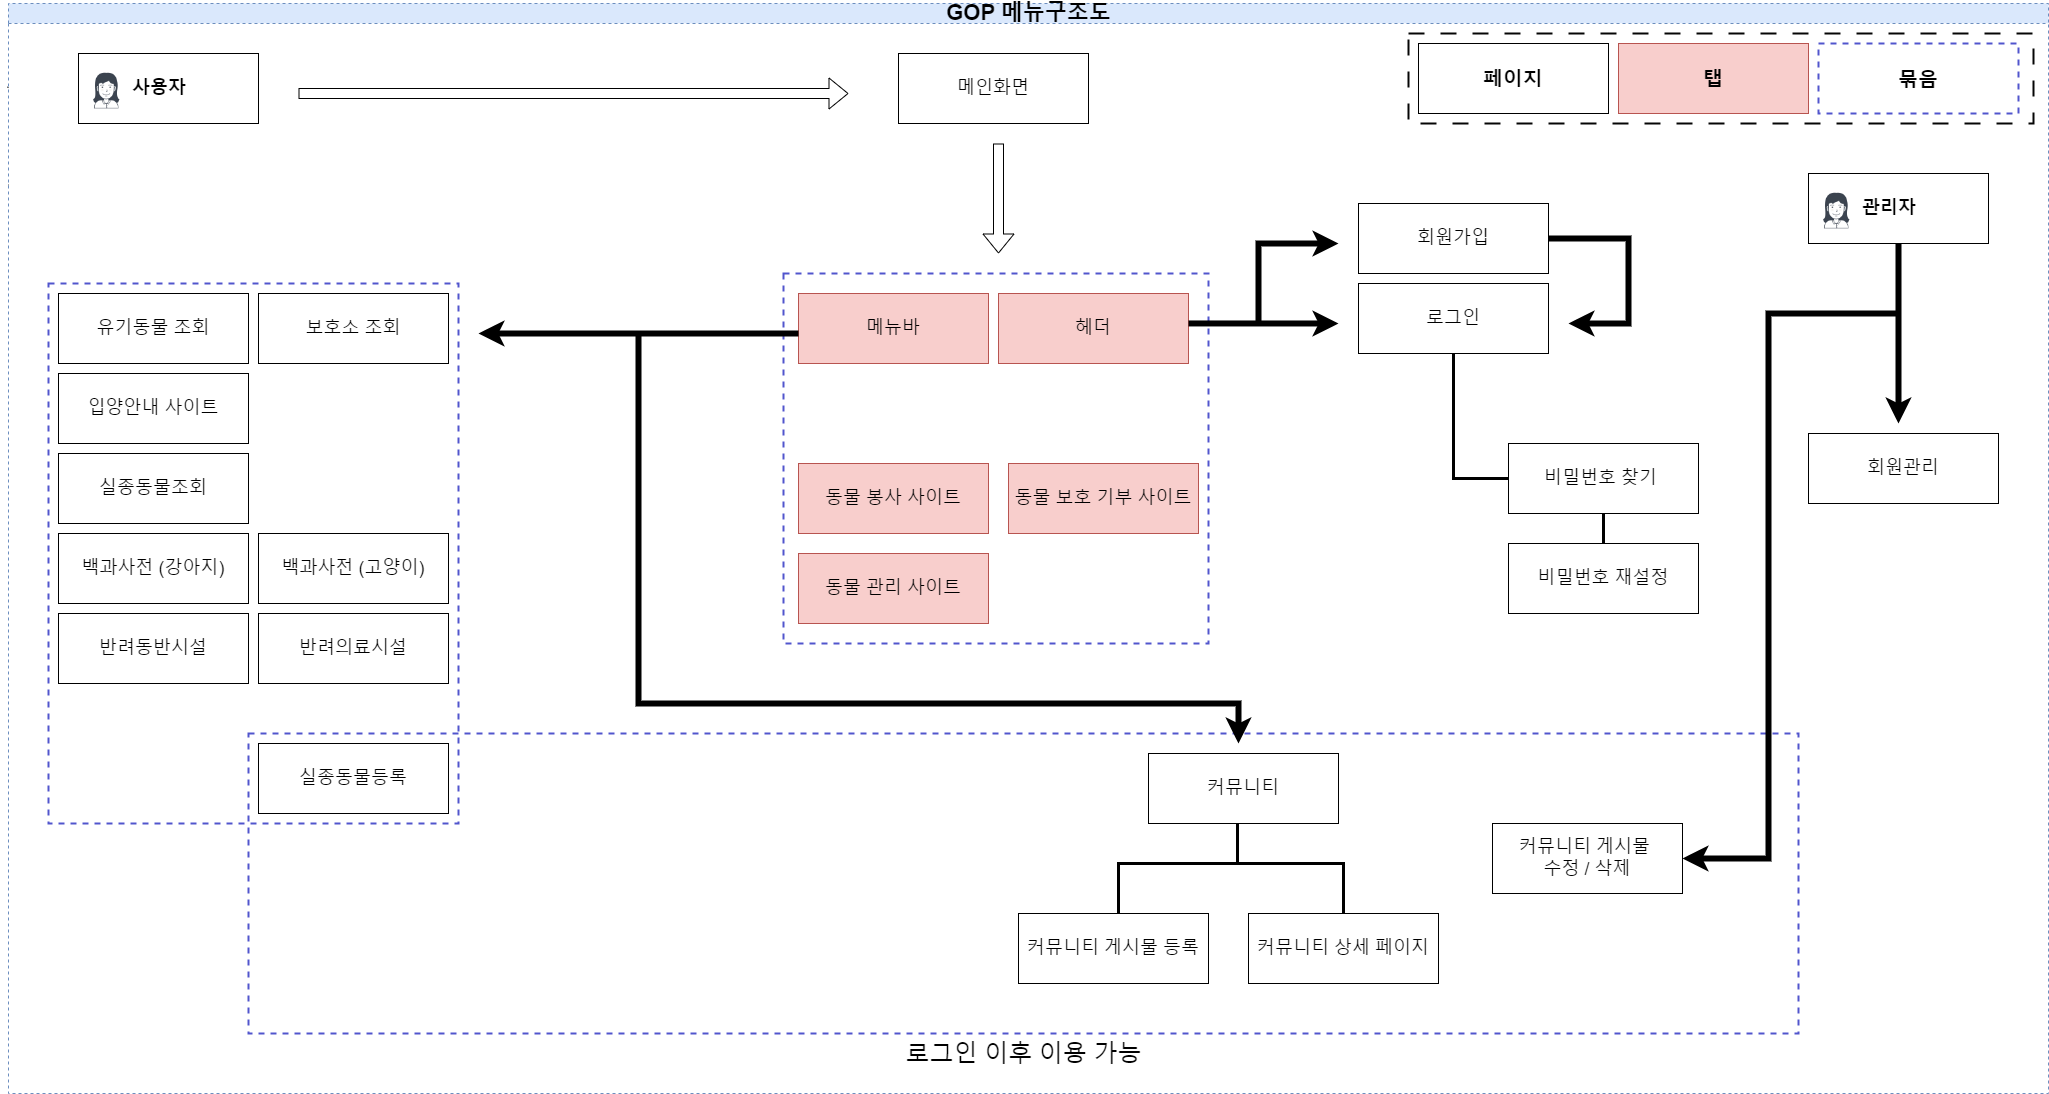

The diagram above was exported from draw.io. Its source (the exported page's mxGraphModel, read from the mxfile embedded in the PNG):
<mxGraphModel dx="2248" dy="2337" grid="1" gridSize="10" guides="1" tooltips="1" connect="1" arrows="1" fold="1" page="1" pageScale="1" pageWidth="827" pageHeight="1169" math="0" shadow="0">
  <root>
    <mxCell id="0" />
    <mxCell id="1" parent="0" />
    <mxCell id="iP7Ph9i08Fux5tE3VKhJ-2" value="" style="endArrow=classic;html=1;rounded=0;" edge="1" parent="1" source="dNxyNK7c78bLwvsdeMH5-11">
      <mxGeometry width="50" height="50" relative="1" as="geometry">
        <mxPoint x="440" y="-165.91" as="sourcePoint" />
        <mxPoint x="820" y="-165.91" as="targetPoint" />
        <Array as="points">
          <mxPoint x="630" y="-165.91" />
        </Array>
      </mxGeometry>
    </mxCell>
    <mxCell id="iP7Ph9i08Fux5tE3VKhJ-3" value="" style="endArrow=classic;html=1;rounded=0;" edge="1" parent="1" target="dNxyNK7c78bLwvsdeMH5-11">
      <mxGeometry width="50" height="50" relative="1" as="geometry">
        <mxPoint x="440" y="-165.91" as="sourcePoint" />
        <mxPoint x="820" y="-165.91" as="targetPoint" />
        <Array as="points" />
      </mxGeometry>
    </mxCell>
    <mxCell id="dNxyNK7c78bLwvsdeMH5-11" value="&lt;font style=&quot;font-size: 22px;&quot;&gt;&lt;b&gt;GOP 메뉴구조도&lt;/b&gt;&lt;/font&gt;" style="swimlane;html=1;startSize=20;horizontal=1;containerType=tree;glass=0;fillColor=#dae8fc;strokeColor=#6c8ebf;dashed=1;perimeterSpacing=1;swimlaneFillColor=default;fontSize=17;fontStyle=0" parent="1" vertex="1">
      <mxGeometry x="320" y="-390" width="2040" height="1090" as="geometry" />
    </mxCell>
    <UserObject label="&lt;font style=&quot;font-size: 18px;&quot;&gt;사용자&lt;/font&gt;" name="Tessa Miller" position="CFO" location="Office 1" email="me@example.com" placeholders="1" link="https://www.draw.io" id="dNxyNK7c78bLwvsdeMH5-12">
      <mxCell style="label;image=https://cdn3.iconfinder.com/data/icons/user-avatars-1/512/users-3-128.png;whiteSpace=wrap;html=1;rounded=0;glass=0;treeMoving=1;treeFolding=1;" parent="dNxyNK7c78bLwvsdeMH5-11" vertex="1">
        <mxGeometry x="70" y="50" width="180" height="70" as="geometry" />
      </mxCell>
    </UserObject>
    <mxCell id="YyC_rEo_l8tbCOi-vAlF-3" value="&lt;h3 style=&quot;font-size: 20px;&quot;&gt;페이지&lt;/h3&gt;" style="rounded=0;whiteSpace=wrap;html=1;fontSize=20;" parent="dNxyNK7c78bLwvsdeMH5-11" vertex="1">
      <mxGeometry x="1410" y="40" width="190" height="70" as="geometry" />
    </mxCell>
    <mxCell id="YyC_rEo_l8tbCOi-vAlF-4" value="&lt;font style=&quot;font-size: 18px;&quot;&gt;로그인&lt;/font&gt;" style="rounded=0;whiteSpace=wrap;html=1;" parent="dNxyNK7c78bLwvsdeMH5-11" vertex="1">
      <mxGeometry x="1350" y="280" width="190" height="70" as="geometry" />
    </mxCell>
    <mxCell id="YyC_rEo_l8tbCOi-vAlF-5" value="&lt;font style=&quot;font-size: 18px;&quot;&gt;회원가입&lt;/font&gt;" style="rounded=0;whiteSpace=wrap;html=1;" parent="dNxyNK7c78bLwvsdeMH5-11" vertex="1">
      <mxGeometry x="1350" y="200" width="190" height="70" as="geometry" />
    </mxCell>
    <mxCell id="YyC_rEo_l8tbCOi-vAlF-6" value="&lt;font style=&quot;font-size: 18px;&quot;&gt;메인화면&lt;/font&gt;" style="rounded=0;whiteSpace=wrap;html=1;" parent="dNxyNK7c78bLwvsdeMH5-11" vertex="1">
      <mxGeometry x="890" y="50" width="190" height="70" as="geometry" />
    </mxCell>
    <mxCell id="YyC_rEo_l8tbCOi-vAlF-7" value="헤더" style="rounded=0;whiteSpace=wrap;html=1;fillColor=#f8cecc;strokeColor=#b85450;fontSize=18;" parent="dNxyNK7c78bLwvsdeMH5-11" vertex="1">
      <mxGeometry x="990" y="290" width="190" height="70" as="geometry" />
    </mxCell>
    <mxCell id="YyC_rEo_l8tbCOi-vAlF-8" value="메뉴바" style="rounded=0;whiteSpace=wrap;html=1;fillColor=#f8cecc;strokeColor=#b85450;fontSize=18;" parent="dNxyNK7c78bLwvsdeMH5-11" vertex="1">
      <mxGeometry x="790" y="290" width="190" height="70" as="geometry" />
    </mxCell>
    <mxCell id="YyC_rEo_l8tbCOi-vAlF-9" value="&lt;font style=&quot;font-size: 18px;&quot;&gt;유기동물 조회&lt;/font&gt;" style="rounded=0;whiteSpace=wrap;html=1;" parent="dNxyNK7c78bLwvsdeMH5-11" vertex="1">
      <mxGeometry x="50" y="290" width="190" height="70" as="geometry" />
    </mxCell>
    <mxCell id="YyC_rEo_l8tbCOi-vAlF-11" value="보호소 조회" style="rounded=0;whiteSpace=wrap;html=1;fontSize=18;" parent="dNxyNK7c78bLwvsdeMH5-11" vertex="1">
      <mxGeometry x="250" y="290" width="190" height="70" as="geometry" />
    </mxCell>
    <mxCell id="YyC_rEo_l8tbCOi-vAlF-10" value="입양안내 사이트" style="rounded=0;whiteSpace=wrap;html=1;fontSize=18;" parent="dNxyNK7c78bLwvsdeMH5-11" vertex="1">
      <mxGeometry x="50" y="370" width="190" height="70" as="geometry" />
    </mxCell>
    <mxCell id="YyC_rEo_l8tbCOi-vAlF-12" value="실종동물조회" style="rounded=0;whiteSpace=wrap;html=1;fontSize=18;" parent="dNxyNK7c78bLwvsdeMH5-11" vertex="1">
      <mxGeometry x="50" y="450" width="190" height="70" as="geometry" />
    </mxCell>
    <mxCell id="YyC_rEo_l8tbCOi-vAlF-13" value="실종동물등록" style="rounded=0;whiteSpace=wrap;html=1;fontSize=18;" parent="dNxyNK7c78bLwvsdeMH5-11" vertex="1">
      <mxGeometry x="250" y="740" width="190" height="70" as="geometry" />
    </mxCell>
    <mxCell id="YyC_rEo_l8tbCOi-vAlF-14" value="백과사전 (강아지)" style="rounded=0;whiteSpace=wrap;html=1;fontSize=18;" parent="dNxyNK7c78bLwvsdeMH5-11" vertex="1">
      <mxGeometry x="50" y="530" width="190" height="70" as="geometry" />
    </mxCell>
    <mxCell id="YyC_rEo_l8tbCOi-vAlF-15" value="반려동반시설" style="rounded=0;whiteSpace=wrap;html=1;fontSize=18;" parent="dNxyNK7c78bLwvsdeMH5-11" vertex="1">
      <mxGeometry x="50" y="610" width="190" height="70" as="geometry" />
    </mxCell>
    <mxCell id="YyC_rEo_l8tbCOi-vAlF-16" value="반려의료시설" style="rounded=0;whiteSpace=wrap;html=1;fontSize=18;" parent="dNxyNK7c78bLwvsdeMH5-11" vertex="1">
      <mxGeometry x="250" y="610" width="190" height="70" as="geometry" />
    </mxCell>
    <mxCell id="YyC_rEo_l8tbCOi-vAlF-17" value="커뮤니티" style="rounded=0;whiteSpace=wrap;html=1;fontSize=18;" parent="dNxyNK7c78bLwvsdeMH5-11" vertex="1">
      <mxGeometry x="1140" y="750" width="190" height="70" as="geometry" />
    </mxCell>
    <mxCell id="YyC_rEo_l8tbCOi-vAlF-19" value="커뮤니티 게시물 등록" style="rounded=0;whiteSpace=wrap;html=1;fontSize=18;" parent="dNxyNK7c78bLwvsdeMH5-11" vertex="1">
      <mxGeometry x="1010" y="910" width="190" height="70" as="geometry" />
    </mxCell>
    <mxCell id="YyC_rEo_l8tbCOi-vAlF-18" value="커뮤니티 상세 페이지" style="rounded=0;whiteSpace=wrap;html=1;fontSize=18;" parent="dNxyNK7c78bLwvsdeMH5-11" vertex="1">
      <mxGeometry x="1240" y="910" width="190" height="70" as="geometry" />
    </mxCell>
    <mxCell id="YyC_rEo_l8tbCOi-vAlF-20" value="백과사전 (고양이)" style="rounded=0;whiteSpace=wrap;html=1;fontSize=18;" parent="dNxyNK7c78bLwvsdeMH5-11" vertex="1">
      <mxGeometry x="250" y="530" width="190" height="70" as="geometry" />
    </mxCell>
    <UserObject label="&lt;font style=&quot;font-size: 18px;&quot;&gt;관리자&lt;/font&gt;" name="Tessa Miller" position="CFO" location="Office 1" email="me@example.com" placeholders="1" link="https://www.draw.io" id="YyC_rEo_l8tbCOi-vAlF-21">
      <mxCell style="label;image=https://cdn3.iconfinder.com/data/icons/user-avatars-1/512/users-3-128.png;whiteSpace=wrap;html=1;rounded=0;glass=0;treeMoving=1;treeFolding=1;" parent="dNxyNK7c78bLwvsdeMH5-11" vertex="1">
        <mxGeometry x="1800" y="170" width="180" height="70" as="geometry" />
      </mxCell>
    </UserObject>
    <mxCell id="YyC_rEo_l8tbCOi-vAlF-22" value="&lt;font style=&quot;font-size: 18px;&quot;&gt;회원관리&lt;/font&gt;" style="rounded=0;whiteSpace=wrap;html=1;" parent="dNxyNK7c78bLwvsdeMH5-11" vertex="1">
      <mxGeometry x="1800" y="430" width="190" height="70" as="geometry" />
    </mxCell>
    <mxCell id="4egDuM4fsKJtjXitpT4m-1" value="커뮤니티 게시물&amp;nbsp;&lt;div&gt;수정 / 삭제&lt;/div&gt;" style="rounded=0;whiteSpace=wrap;html=1;fontSize=18;" parent="dNxyNK7c78bLwvsdeMH5-11" vertex="1">
      <mxGeometry x="1484" y="820" width="190" height="70" as="geometry" />
    </mxCell>
    <mxCell id="4egDuM4fsKJtjXitpT4m-6" value="&lt;span style=&quot;font-size: 20px;&quot;&gt;탭&lt;/span&gt;" style="rounded=0;whiteSpace=wrap;html=1;fillColor=#f8cecc;strokeColor=#b85450;fontStyle=1;fontSize=20;" parent="dNxyNK7c78bLwvsdeMH5-11" vertex="1">
      <mxGeometry x="1610" y="40" width="190" height="70" as="geometry" />
    </mxCell>
    <mxCell id="4egDuM4fsKJtjXitpT4m-7" value="묶음" style="verticalLabelPosition=middle;verticalAlign=middle;shape=mxgraph.basic.rect;fillColor2=none;strokeWidth=2;size=20;indent=5;dashed=1;fillColor=none;strokeColor=#5155cd;spacingTop=0;labelPosition=center;align=center;fontStyle=1;fontSize=20;" parent="dNxyNK7c78bLwvsdeMH5-11" vertex="1">
      <mxGeometry x="1810" y="40" width="200" height="70" as="geometry" />
    </mxCell>
    <mxCell id="4egDuM4fsKJtjXitpT4m-8" value="" style="verticalLabelPosition=bottom;verticalAlign=top;html=1;shape=mxgraph.basic.rect;fillColor2=none;strokeWidth=2;size=20;indent=5;fillColor=none;strokeColor=#050505;dashed=1;dashPattern=8 8;" parent="dNxyNK7c78bLwvsdeMH5-11" vertex="1">
      <mxGeometry x="1400" y="30" width="625" height="90" as="geometry" />
    </mxCell>
    <mxCell id="4egDuM4fsKJtjXitpT4m-9" value="&lt;font style=&quot;font-size: 18px;&quot;&gt;비밀번호 찾기&amp;nbsp;&lt;/font&gt;" style="rounded=0;whiteSpace=wrap;html=1;" parent="dNxyNK7c78bLwvsdeMH5-11" vertex="1">
      <mxGeometry x="1500" y="440" width="190" height="70" as="geometry" />
    </mxCell>
    <mxCell id="4egDuM4fsKJtjXitpT4m-13" value="동물 봉사 사이트" style="rounded=0;whiteSpace=wrap;html=1;fillColor=#f8cecc;strokeColor=#b85450;fontSize=18;" parent="dNxyNK7c78bLwvsdeMH5-11" vertex="1">
      <mxGeometry x="790" y="460" width="190" height="70" as="geometry" />
    </mxCell>
    <mxCell id="4egDuM4fsKJtjXitpT4m-12" value="동물 보호 기부 사이트" style="rounded=0;whiteSpace=wrap;html=1;fillColor=#f8cecc;strokeColor=#b85450;fontSize=18;" parent="dNxyNK7c78bLwvsdeMH5-11" vertex="1">
      <mxGeometry x="1000" y="460" width="190" height="70" as="geometry" />
    </mxCell>
    <mxCell id="4egDuM4fsKJtjXitpT4m-14" value="동물 관리 사이트" style="rounded=0;whiteSpace=wrap;html=1;fillColor=#f8cecc;strokeColor=#b85450;fontSize=18;" parent="dNxyNK7c78bLwvsdeMH5-11" vertex="1">
      <mxGeometry x="790" y="550" width="190" height="70" as="geometry" />
    </mxCell>
    <mxCell id="iP7Ph9i08Fux5tE3VKhJ-1" value="비밀번호 재설정" style="rounded=0;whiteSpace=wrap;html=1;fontSize=18;" vertex="1" parent="dNxyNK7c78bLwvsdeMH5-11">
      <mxGeometry x="1500" y="540" width="190" height="70" as="geometry" />
    </mxCell>
    <mxCell id="4egDuM4fsKJtjXitpT4m-5" value="로그인 이후 이용 가능" style="verticalLabelPosition=bottom;verticalAlign=top;html=1;shape=mxgraph.basic.rect;fillColor2=none;strokeWidth=2;size=20;indent=5;dashed=1;fillColor=none;strokeColor=#5155cd;fontSize=24;fontStyle=0" parent="dNxyNK7c78bLwvsdeMH5-11" vertex="1">
      <mxGeometry x="240" y="730" width="1550" height="300" as="geometry" />
    </mxCell>
    <mxCell id="iP7Ph9i08Fux5tE3VKhJ-5" value="" style="endArrow=classic;html=1;rounded=0;shape=flexArrow;" edge="1" parent="dNxyNK7c78bLwvsdeMH5-11">
      <mxGeometry width="50" height="50" relative="1" as="geometry">
        <mxPoint x="990" y="140" as="sourcePoint" />
        <mxPoint x="990" y="250" as="targetPoint" />
      </mxGeometry>
    </mxCell>
    <mxCell id="iP7Ph9i08Fux5tE3VKhJ-7" value="" style="verticalLabelPosition=bottom;verticalAlign=top;html=1;shape=mxgraph.basic.rect;fillColor2=none;strokeWidth=2;size=20;indent=12.58;dashed=1;fillColor=none;strokeColor=#5155cd;" vertex="1" parent="dNxyNK7c78bLwvsdeMH5-11">
      <mxGeometry x="775" y="270" width="425" height="370" as="geometry" />
    </mxCell>
    <mxCell id="iP7Ph9i08Fux5tE3VKhJ-13" value="" style="shape=flexArrow;endArrow=classic;html=1;rounded=0;" edge="1" parent="dNxyNK7c78bLwvsdeMH5-11">
      <mxGeometry width="50" height="50" relative="1" as="geometry">
        <mxPoint x="290" y="90" as="sourcePoint" />
        <mxPoint x="840" y="90" as="targetPoint" />
      </mxGeometry>
    </mxCell>
    <mxCell id="iP7Ph9i08Fux5tE3VKhJ-16" value="" style="verticalLabelPosition=bottom;verticalAlign=top;html=1;shape=mxgraph.basic.rect;fillColor2=none;strokeWidth=2;size=20;indent=12.58;dashed=1;fillColor=none;strokeColor=#5155cd;" vertex="1" parent="dNxyNK7c78bLwvsdeMH5-11">
      <mxGeometry x="40" y="280" width="410" height="540" as="geometry" />
    </mxCell>
    <mxCell id="iP7Ph9i08Fux5tE3VKhJ-18" value="" style="endArrow=classic;html=1;rounded=0;fontSize=14;spacing=8;endSize=7;strokeWidth=6;" edge="1" parent="dNxyNK7c78bLwvsdeMH5-11">
      <mxGeometry width="50" height="50" relative="1" as="geometry">
        <mxPoint x="790" y="330" as="sourcePoint" />
        <mxPoint x="470" y="330" as="targetPoint" />
      </mxGeometry>
    </mxCell>
    <mxCell id="iP7Ph9i08Fux5tE3VKhJ-20" value="" style="endArrow=classic;html=1;rounded=0;fontSize=14;spacing=8;endSize=7;strokeWidth=6;exitX=0.953;exitY=0.135;exitDx=0;exitDy=0;exitPerimeter=0;" edge="1" parent="dNxyNK7c78bLwvsdeMH5-11" source="iP7Ph9i08Fux5tE3VKhJ-7">
      <mxGeometry width="50" height="50" relative="1" as="geometry">
        <mxPoint x="1260" y="310" as="sourcePoint" />
        <mxPoint x="1330" y="320" as="targetPoint" />
      </mxGeometry>
    </mxCell>
    <mxCell id="iP7Ph9i08Fux5tE3VKhJ-22" value="" style="endArrow=classic;html=1;rounded=0;fontSize=14;spacing=8;endSize=7;strokeWidth=6;" edge="1" parent="dNxyNK7c78bLwvsdeMH5-11">
      <mxGeometry width="50" height="50" relative="1" as="geometry">
        <mxPoint x="1250" y="320" as="sourcePoint" />
        <mxPoint x="1330" y="240" as="targetPoint" />
        <Array as="points">
          <mxPoint x="1250" y="240" />
        </Array>
      </mxGeometry>
    </mxCell>
    <mxCell id="iP7Ph9i08Fux5tE3VKhJ-23" value="" style="endArrow=classic;html=1;rounded=0;fontSize=14;spacing=8;endSize=7;strokeWidth=6;exitX=0.5;exitY=1;exitDx=0;exitDy=0;" edge="1" parent="dNxyNK7c78bLwvsdeMH5-11" source="YyC_rEo_l8tbCOi-vAlF-21">
      <mxGeometry width="50" height="50" relative="1" as="geometry">
        <mxPoint x="1960" y="288.18" as="sourcePoint" />
        <mxPoint x="1890" y="420" as="targetPoint" />
      </mxGeometry>
    </mxCell>
    <mxCell id="iP7Ph9i08Fux5tE3VKhJ-24" value="" style="endArrow=classic;html=1;rounded=0;fontSize=14;spacing=8;endSize=7;strokeWidth=6;entryX=1;entryY=0.5;entryDx=0;entryDy=0;" edge="1" parent="dNxyNK7c78bLwvsdeMH5-11" target="4egDuM4fsKJtjXitpT4m-1">
      <mxGeometry width="50" height="50" relative="1" as="geometry">
        <mxPoint x="1890" y="310" as="sourcePoint" />
        <mxPoint x="1680" y="855" as="targetPoint" />
        <Array as="points">
          <mxPoint x="1760" y="310" />
          <mxPoint x="1760" y="855" />
        </Array>
      </mxGeometry>
    </mxCell>
    <mxCell id="iP7Ph9i08Fux5tE3VKhJ-25" value="" style="endArrow=classic;html=1;rounded=0;fontSize=14;spacing=8;endSize=7;strokeWidth=6;" edge="1" parent="dNxyNK7c78bLwvsdeMH5-11">
      <mxGeometry width="50" height="50" relative="1" as="geometry">
        <mxPoint x="630" y="330" as="sourcePoint" />
        <mxPoint x="1230" y="740" as="targetPoint" />
        <Array as="points">
          <mxPoint x="630" y="700" />
          <mxPoint x="1230" y="700" />
        </Array>
      </mxGeometry>
    </mxCell>
    <mxCell id="iP7Ph9i08Fux5tE3VKhJ-27" value="" style="endArrow=none;html=1;rounded=0;strokeWidth=3;" edge="1" parent="dNxyNK7c78bLwvsdeMH5-11">
      <mxGeometry width="50" height="50" relative="1" as="geometry">
        <mxPoint x="1110" y="910" as="sourcePoint" />
        <mxPoint x="1229" y="820" as="targetPoint" />
        <Array as="points">
          <mxPoint x="1110" y="860" />
          <mxPoint x="1229" y="860" />
        </Array>
      </mxGeometry>
    </mxCell>
    <mxCell id="iP7Ph9i08Fux5tE3VKhJ-28" value="" style="endArrow=none;html=1;rounded=0;strokeWidth=3;entryX=0.5;entryY=0;entryDx=0;entryDy=0;" edge="1" parent="dNxyNK7c78bLwvsdeMH5-11" target="YyC_rEo_l8tbCOi-vAlF-18">
      <mxGeometry width="50" height="50" relative="1" as="geometry">
        <mxPoint x="1230" y="860" as="sourcePoint" />
        <mxPoint x="1379" y="850" as="targetPoint" />
        <Array as="points">
          <mxPoint x="1335" y="860" />
        </Array>
      </mxGeometry>
    </mxCell>
    <mxCell id="iP7Ph9i08Fux5tE3VKhJ-32" value="" style="endArrow=none;html=1;rounded=0;exitX=0.5;exitY=1;exitDx=0;exitDy=0;entryX=0;entryY=0.5;entryDx=0;entryDy=0;strokeWidth=3;" edge="1" parent="dNxyNK7c78bLwvsdeMH5-11" source="YyC_rEo_l8tbCOi-vAlF-4" target="4egDuM4fsKJtjXitpT4m-9">
      <mxGeometry width="50" height="50" relative="1" as="geometry">
        <mxPoint x="1470" y="395" as="sourcePoint" />
        <mxPoint x="1450" y="590" as="targetPoint" />
        <Array as="points">
          <mxPoint x="1445" y="475" />
        </Array>
      </mxGeometry>
    </mxCell>
    <mxCell id="iP7Ph9i08Fux5tE3VKhJ-33" value="" style="endArrow=none;html=1;rounded=0;exitX=0.5;exitY=1;exitDx=0;exitDy=0;entryX=0.5;entryY=0;entryDx=0;entryDy=0;strokeWidth=3;" edge="1" parent="dNxyNK7c78bLwvsdeMH5-11" source="4egDuM4fsKJtjXitpT4m-9" target="iP7Ph9i08Fux5tE3VKhJ-1">
      <mxGeometry width="50" height="50" relative="1" as="geometry">
        <mxPoint x="1455" y="360" as="sourcePoint" />
        <mxPoint x="1510" y="485" as="targetPoint" />
        <Array as="points" />
      </mxGeometry>
    </mxCell>
    <mxCell id="iP7Ph9i08Fux5tE3VKhJ-34" value="" style="endArrow=classic;html=1;rounded=0;fontSize=14;spacing=8;endSize=7;strokeWidth=6;exitX=1;exitY=0.5;exitDx=0;exitDy=0;" edge="1" parent="dNxyNK7c78bLwvsdeMH5-11" source="YyC_rEo_l8tbCOi-vAlF-5">
      <mxGeometry width="50" height="50" relative="1" as="geometry">
        <mxPoint x="1560" y="250" as="sourcePoint" />
        <mxPoint x="1560" y="320" as="targetPoint" />
        <Array as="points">
          <mxPoint x="1620" y="235" />
          <mxPoint x="1620" y="320" />
        </Array>
      </mxGeometry>
    </mxCell>
  </root>
</mxGraphModel>